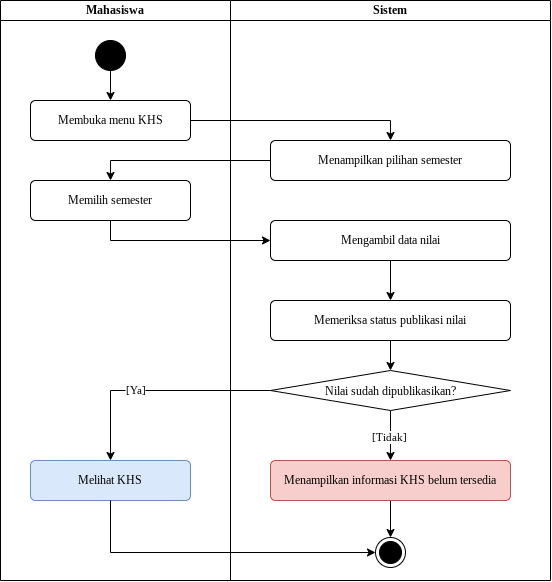

The diagram above was exported from draw.io. Its source (the exported page's mxGraphModel, read from the mxfile embedded in the PNG):
<mxGraphModel dx="603" dy="644" grid="1" gridSize="10" guides="1" tooltips="1" connect="1" arrows="1" fold="1" page="1" pageScale="1" pageWidth="850" pageHeight="1100" math="0" shadow="0">
  <root>
    <mxCell id="0" />
    <mxCell id="1" parent="0" />
    <mxCell id="hUsenr550SiH_CXeBUld-2" parent="1" style="swimlane;startSize=20;whiteSpace=wrap;html=1;verticalAlign=middle;fontFamily=Times New Roman;" value="Mahasiswa" vertex="1">
      <mxGeometry height="580" width="230" x="50" y="140" as="geometry" />
    </mxCell>
    <mxCell id="Nb7AB6OejSxtymk_AFe_-19" edge="1" parent="hUsenr550SiH_CXeBUld-2" source="Nb7AB6OejSxtymk_AFe_-1" style="edgeStyle=orthogonalEdgeStyle;rounded=0;orthogonalLoop=1;jettySize=auto;html=1;defaultLabelBackgroundColor=page;fontFamily=Times New Roman;" target="Nb7AB6OejSxtymk_AFe_-2" value="">
      <mxGeometry relative="1" as="geometry" />
    </mxCell>
    <mxCell id="Nb7AB6OejSxtymk_AFe_-1" parent="hUsenr550SiH_CXeBUld-2" style="ellipse;fillColor=strokeColor;html=1;verticalAlign=middle;fontFamily=Times New Roman;" value="" vertex="1">
      <mxGeometry height="30" width="30" x="95" y="40" as="geometry" />
    </mxCell>
    <mxCell id="Nb7AB6OejSxtymk_AFe_-2" parent="hUsenr550SiH_CXeBUld-2" style="html=1;align=center;verticalAlign=middle;rounded=1;absoluteArcSize=1;arcSize=10;dashed=0;whiteSpace=wrap;fontFamily=Times New Roman;" value="Membuka menu KHS" vertex="1">
      <mxGeometry height="40" width="160" x="30" y="100" as="geometry" />
    </mxCell>
    <mxCell id="Nb7AB6OejSxtymk_AFe_-3" parent="hUsenr550SiH_CXeBUld-2" style="html=1;align=center;verticalAlign=middle;rounded=1;absoluteArcSize=1;arcSize=10;dashed=0;whiteSpace=wrap;fontFamily=Times New Roman;" value="Memilih semester" vertex="1">
      <mxGeometry height="40" width="160" x="30" y="180" as="geometry" />
    </mxCell>
    <mxCell id="Nb7AB6OejSxtymk_AFe_-8" parent="hUsenr550SiH_CXeBUld-2" style="html=1;align=center;verticalAlign=middle;rounded=1;absoluteArcSize=1;arcSize=10;dashed=0;whiteSpace=wrap;fontFamily=Times New Roman;fillColor=#dae8fc;strokeColor=#6c8ebf;" value="Melihat KHS" vertex="1">
      <mxGeometry height="40" width="160" x="30" y="460" as="geometry" />
    </mxCell>
    <mxCell id="hUsenr550SiH_CXeBUld-3" parent="1" style="swimlane;startSize=20;whiteSpace=wrap;html=1;verticalAlign=middle;fontFamily=Times New Roman;" value="Sistem" vertex="1">
      <mxGeometry height="580" width="320" x="280" y="140" as="geometry" />
    </mxCell>
    <mxCell id="Nb7AB6OejSxtymk_AFe_-4" parent="hUsenr550SiH_CXeBUld-3" style="html=1;align=center;verticalAlign=middle;rounded=1;absoluteArcSize=1;arcSize=10;dashed=0;whiteSpace=wrap;fontFamily=Times New Roman;" value="Menampilkan pilihan semester" vertex="1">
      <mxGeometry height="40" width="240" x="40" y="140" as="geometry" />
    </mxCell>
    <mxCell id="Nb7AB6OejSxtymk_AFe_-23" edge="1" parent="hUsenr550SiH_CXeBUld-3" source="Nb7AB6OejSxtymk_AFe_-5" style="edgeStyle=orthogonalEdgeStyle;rounded=0;orthogonalLoop=1;jettySize=auto;html=1;defaultLabelBackgroundColor=page;fontFamily=Times New Roman;" target="Nb7AB6OejSxtymk_AFe_-6" value="">
      <mxGeometry relative="1" as="geometry" />
    </mxCell>
    <mxCell id="Nb7AB6OejSxtymk_AFe_-5" parent="hUsenr550SiH_CXeBUld-3" style="html=1;align=center;verticalAlign=middle;rounded=1;absoluteArcSize=1;arcSize=10;dashed=0;whiteSpace=wrap;fontFamily=Times New Roman;" value="Mengambil data nilai" vertex="1">
      <mxGeometry height="40" width="240" x="40" y="220" as="geometry" />
    </mxCell>
    <mxCell id="Nb7AB6OejSxtymk_AFe_-18" edge="1" parent="hUsenr550SiH_CXeBUld-3" source="Nb7AB6OejSxtymk_AFe_-6" style="edgeStyle=orthogonalEdgeStyle;rounded=0;orthogonalLoop=1;jettySize=auto;html=1;defaultLabelBackgroundColor=page;fontFamily=Times New Roman;" target="Nb7AB6OejSxtymk_AFe_-10" value="">
      <mxGeometry relative="1" as="geometry" />
    </mxCell>
    <mxCell id="Nb7AB6OejSxtymk_AFe_-6" parent="hUsenr550SiH_CXeBUld-3" style="html=1;align=center;verticalAlign=middle;rounded=1;absoluteArcSize=1;arcSize=10;dashed=0;whiteSpace=wrap;fontFamily=Times New Roman;" value="Memeriksa status publikasi nilai" vertex="1">
      <mxGeometry height="40" width="240" x="40" y="300" as="geometry" />
    </mxCell>
    <mxCell id="Nb7AB6OejSxtymk_AFe_-11" edge="1" parent="hUsenr550SiH_CXeBUld-3" source="Nb7AB6OejSxtymk_AFe_-7" style="edgeStyle=orthogonalEdgeStyle;rounded=0;orthogonalLoop=1;jettySize=auto;html=1;defaultLabelBackgroundColor=page;fontFamily=Times New Roman;" target="Nb7AB6OejSxtymk_AFe_-9" value="">
      <mxGeometry relative="1" as="geometry" />
    </mxCell>
    <mxCell id="Nb7AB6OejSxtymk_AFe_-7" parent="hUsenr550SiH_CXeBUld-3" style="html=1;align=center;verticalAlign=middle;rounded=1;absoluteArcSize=1;arcSize=10;dashed=0;whiteSpace=wrap;fontFamily=Times New Roman;fillColor=#f8cecc;strokeColor=#b85450;" value="Menampilkan informasi KHS belum tersedia" vertex="1">
      <mxGeometry height="40" width="240" x="40" y="460" as="geometry" />
    </mxCell>
    <mxCell id="Nb7AB6OejSxtymk_AFe_-9" parent="hUsenr550SiH_CXeBUld-3" style="ellipse;html=1;shape=endState;fillColor=strokeColor;verticalAlign=middle;fontFamily=Times New Roman;" value="" vertex="1">
      <mxGeometry height="30" width="30" x="145" y="537" as="geometry" />
    </mxCell>
    <mxCell id="Nb7AB6OejSxtymk_AFe_-17" edge="1" parent="hUsenr550SiH_CXeBUld-3" source="Nb7AB6OejSxtymk_AFe_-10" style="edgeStyle=orthogonalEdgeStyle;rounded=0;orthogonalLoop=1;jettySize=auto;html=1;defaultLabelBackgroundColor=page;fontFamily=Times New Roman;" target="Nb7AB6OejSxtymk_AFe_-7" value="">
      <mxGeometry relative="1" as="geometry" />
    </mxCell>
    <mxCell id="Nb7AB6OejSxtymk_AFe_-24" connectable="0" parent="Nb7AB6OejSxtymk_AFe_-17" style="edgeLabel;html=1;align=center;verticalAlign=middle;resizable=0;points=[];inheritText=fontSize,fontColor,fontStyle,textOpacity,labelBorderColor,labelBorderWidth,labelBackgroundColor,defaultLabelBackgroundColor,labelPadding;defaultLabelBackgroundColor=page;fontFamily=Times New Roman;" value="[Tidak]" vertex="1">
      <mxGeometry relative="1" x="0.0533" y="-2" as="geometry">
        <mxPoint as="offset" />
      </mxGeometry>
    </mxCell>
    <mxCell id="Nb7AB6OejSxtymk_AFe_-10" parent="hUsenr550SiH_CXeBUld-3" style="rhombus;verticalAlign=middle;fontFamily=Times New Roman;" value="Nilai sudah dipublikasikan?" vertex="1">
      <mxGeometry height="40" width="240" x="40" y="370" as="geometry" />
    </mxCell>
    <mxCell id="Nb7AB6OejSxtymk_AFe_-13" edge="1" parent="1" source="Nb7AB6OejSxtymk_AFe_-10" style="edgeStyle=orthogonalEdgeStyle;rounded=0;orthogonalLoop=1;jettySize=auto;html=1;entryX=0.5;entryY=0;entryDx=0;entryDy=0;defaultLabelBackgroundColor=page;fontFamily=Times New Roman;" target="Nb7AB6OejSxtymk_AFe_-8">
      <mxGeometry relative="1" as="geometry" />
    </mxCell>
    <mxCell id="Nb7AB6OejSxtymk_AFe_-25" connectable="0" parent="Nb7AB6OejSxtymk_AFe_-13" style="edgeLabel;html=1;align=center;verticalAlign=middle;resizable=0;points=[];inheritText=fontSize,fontColor,fontStyle,textOpacity,labelBorderColor,labelBorderWidth,labelBackgroundColor,defaultLabelBackgroundColor,labelPadding;defaultLabelBackgroundColor=page;fontFamily=Times New Roman;" value="[Ya]" vertex="1">
      <mxGeometry relative="1" x="0.1862" y="-1" as="geometry">
        <mxPoint as="offset" />
      </mxGeometry>
    </mxCell>
    <mxCell id="Nb7AB6OejSxtymk_AFe_-15" edge="1" parent="1" source="Nb7AB6OejSxtymk_AFe_-8" style="edgeStyle=orthogonalEdgeStyle;rounded=0;orthogonalLoop=1;jettySize=auto;html=1;entryX=0;entryY=0.5;entryDx=0;entryDy=0;defaultLabelBackgroundColor=page;exitX=0.5;exitY=1;exitDx=0;exitDy=0;fontFamily=Times New Roman;" target="Nb7AB6OejSxtymk_AFe_-9">
      <mxGeometry relative="1" as="geometry" />
    </mxCell>
    <mxCell id="Nb7AB6OejSxtymk_AFe_-20" edge="1" parent="1" source="Nb7AB6OejSxtymk_AFe_-2" style="edgeStyle=orthogonalEdgeStyle;rounded=0;orthogonalLoop=1;jettySize=auto;html=1;entryX=0.5;entryY=0;entryDx=0;entryDy=0;defaultLabelBackgroundColor=page;fontFamily=Times New Roman;" target="Nb7AB6OejSxtymk_AFe_-4">
      <mxGeometry relative="1" as="geometry" />
    </mxCell>
    <mxCell id="Nb7AB6OejSxtymk_AFe_-21" edge="1" parent="1" source="Nb7AB6OejSxtymk_AFe_-4" style="edgeStyle=orthogonalEdgeStyle;rounded=0;orthogonalLoop=1;jettySize=auto;html=1;entryX=0.5;entryY=0;entryDx=0;entryDy=0;defaultLabelBackgroundColor=page;fontFamily=Times New Roman;" target="Nb7AB6OejSxtymk_AFe_-3">
      <mxGeometry relative="1" as="geometry" />
    </mxCell>
    <mxCell id="Nb7AB6OejSxtymk_AFe_-22" edge="1" parent="1" source="Nb7AB6OejSxtymk_AFe_-3" style="edgeStyle=orthogonalEdgeStyle;rounded=0;orthogonalLoop=1;jettySize=auto;html=1;entryX=0;entryY=0.5;entryDx=0;entryDy=0;defaultLabelBackgroundColor=page;exitX=0.5;exitY=1;exitDx=0;exitDy=0;fontFamily=Times New Roman;" target="Nb7AB6OejSxtymk_AFe_-5">
      <mxGeometry relative="1" as="geometry" />
    </mxCell>
  </root>
</mxGraphModel>